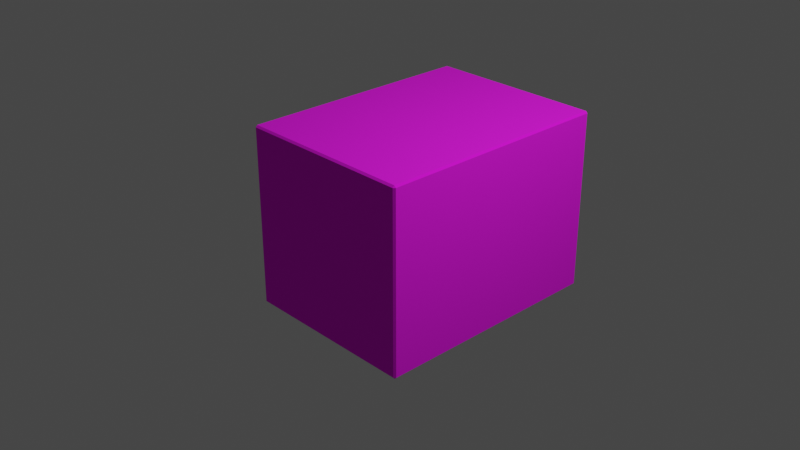 # Source: box.blend  (saved by Blender 3.5.10; exported with 4.5.12 LTS)
import bpy
from mathutils import Matrix  # noqa: F401  (used for matrix-valued properties, if any)

bpy.ops.wm.read_factory_settings(use_empty=True)
scene = bpy.context.scene
scene.name = 'Scene'

# ---- collections
col_collection = bpy.data.collections.new('Collection'); scene.collection.children.link(col_collection)

# ---- images (referenced by path relative to the original .blend; pixels are not part of the script)
import os
ASSET_DIR = os.environ.get("B2B_ASSET_DIR", "")  # directory of the original .blend (textures are referenced by path, not embedded)
HERE = os.path.dirname(os.path.abspath(__file__))  # packed textures are extracted next to this script under _unpacked/

def load_image(name, relpath, width, height, colorspace="sRGB"):
    """Load a texture the original file referenced (path relative to the .blend, or extracted next to this script)."""
    p = next((c for c in (os.path.join(HERE, relpath), os.path.join(ASSET_DIR, relpath)) if relpath and os.path.exists(c)), "")
    if p:
        img = bpy.data.images.load(p, check_existing=True)
        img.name = name
    else:  # same state as the original file: an image datablock whose file is absent (Cycles renders it pink)
        img = bpy.data.images.new(name, width, height)
        img.source = "FILE"
        img.filepath = "//" + (relpath or name)
    img.colorspace_settings.name = colorspace
    return img
img_boxtexture = load_image('BoxTexture', 'BoxTexture.png', 1024, 1024, 'sRGB')

# ---- materials (node trees are filled in below, after node groups)
mat_material = bpy.data.materials.new('Material')
mat_material.alpha_threshold = 0.0
mat_material.use_transparent_shadow = False
mat_material.roughness = 0.5
mat_material.line_color = (0.0, 0.0, 0.0, 1.0)

# ---- material node trees
mat_material.use_nodes = True; mat_material.node_tree.nodes.clear()
_N = mat_material.node_tree.nodes; _L = mat_material.node_tree.links
n0 = _N.new('ShaderNodeOutputMaterial'); n0.name = 'Material Output'; n0.location = (300, 300)
n1 = _N.new('ShaderNodeBsdfPrincipled'); n1.name = 'Principled BSDF'; n1.location = (10, 300)
n1.distribution = 'GGX'
n1.subsurface_method = 'RANDOM_WALK_SKIN'
n1.inputs[2].default_value = 1.0
n1.inputs[3].default_value = 1.45
n1.inputs[27].default_value = (0.0, 0.0, 0.0, 1.0)
n1.inputs[28].default_value = 1.0
n2 = _N.new('ShaderNodeTexImage'); n2.name = 'Image Texture'; n2.location = (-637, 265)
n2.image = img_boxtexture
_L.new(n1.outputs[0], n0.inputs[0])
_L.new(n2.outputs[0], n1.inputs[0])
n0.is_active_output = True

# ---- world
world_world = bpy.data.worlds.new('World'); scene.world = world_world
world_world.use_nodes = True; world_world.node_tree.nodes.clear()
_N = world_world.node_tree.nodes; _L = world_world.node_tree.links
n0 = _N.new('ShaderNodeOutputWorld'); n0.name = 'World Output'; n0.location = (300, 300)
n1 = _N.new('ShaderNodeBackground'); n1.name = 'Background'; n1.location = (10, 300)
n1.inputs[0].default_value = (0.05088, 0.05088, 0.05088, 1.0)
_L.new(n1.outputs[0], n0.inputs[0])
n0.is_active_output = True
world_world.color = (0.05088, 0.05088, 0.05088)
world_world.use_sun_shadow = False
world_world.sun_shadow_jitter_overblur = 0.0

# ---- cameras
cam_camera = bpy.data.cameras.new('Camera')
cam_camera.clip_end = 100.0
cam_camera.ortho_scale = 7.314

# ---- lights
light_light = bpy.data.lights.new('Light', 'POINT')
light_light.transmission_factor = 0.0
light_light.energy = 1000.0
light_light.shadow_soft_size = 0.1
light_light.shadow_maximum_resolution = 0.006
light_light.use_absolute_resolution = True

# ---- meshes
me_cube = bpy.data.meshes.new('Cube')
me_cube.from_pydata([(1.0, 1.68, 1.0), (1.0, 1.68, -1.0), (1.0, -1.0, 1.0), (1.0, -1.0, -1.0), (-1.0, 1.68, 1.0), (-1.0, 1.68, -1.0), (-1.0, -1.0, 1.0), (-1.0, -1.0, -1.0)], [], [(0, 4, 6, 2), (3, 2, 6, 7), (7, 6, 4, 5), (5, 1, 3, 7), (1, 0, 2, 3), (5, 4, 0, 1)])
_uv = me_cube.uv_layers.new(name='UVMap')
_uv.uv.foreach_set('vector', [0.6664, 0.8927, 0.3336, 0.8927, 0.3336, 0.4467, 0.6664, 0.4467, 0.6669, 0.3331, 0.6669, 0.0002207, 0.9998, 0.0002208, 0.9998, 0.3331, 0.0002207, 0.0002207, 0.3331, 0.0002207, 0.3331, 0.4462, 0.0002207, 0.4462, 0.3331, 0.8927, 0.0002207, 0.8927, 0.0002207, 0.4467, 0.3331, 0.4467, 0.6664, 0.4462, 0.3336, 0.4462, 0.3336, 0.0002207, 0.6664, 0.0002207, 0.9998, 0.3336, 0.9998, 0.6664, 0.6669, 0.6664, 0.6669, 0.3336])
me_cube.materials.append(mat_material)
me_cube.use_mirror_vertex_groups = False
me_cube.update()

# ---- objects
ob_cube = bpy.data.objects.new('Cube', me_cube)
ob_light = bpy.data.objects.new('Light', light_light)
ob_camera = bpy.data.objects.new('Camera', cam_camera)

# ---- transforms, parenting, visibility, modifiers, constraints
ob_cube.location = (0.0, 0.0, 0.0)
ob_cube.lock_rotations_4d = False
ob_cube.empty_display_type = 'ARROWS'
ob_cube.lineart.crease_threshold = 0.0
_m = ob_cube.modifiers.new('Bevel', 'BEVEL')
_m.width = 0.02
_m.width_pct = 0.02
ob_light.location = (4.076, 1.005, 5.904)
ob_light.rotation_euler = (0.6503, 0.05522, 1.866)
ob_light.lock_rotations_4d = False
ob_light.empty_display_type = 'ARROWS'
ob_light.color = (0.0, 0.0, 0.0, 0.0)
ob_light.lineart.crease_threshold = 0.0
ob_camera.location = (7.359, -6.926, 4.958)
ob_camera.rotation_euler = (1.109, 0.0, 0.8149)
ob_camera.lock_rotations_4d = False
ob_camera.empty_display_type = 'ARROWS'
ob_camera.color = (0.0, 0.0, 0.0, 0.0)
ob_camera.display_type = 'WIRE'
ob_camera.lineart.crease_threshold = 0.0

# ---- collection membership
col_collection.objects.link(ob_cube)
col_collection.objects.link(ob_light)
col_collection.objects.link(ob_camera)

# ---- scene / render settings (as saved in the file)
scene.camera = ob_camera
scene.frame_start = 1; scene.frame_end = 250; scene.frame_set(1)
scene.render.engine = 'BLENDER_EEVEE_NEXT'
scene.cycles.sampling_pattern = 'TABULATED_SOBOL'
scene.view_settings.view_transform = 'Filmic'
bpy.context.view_layer.update()
